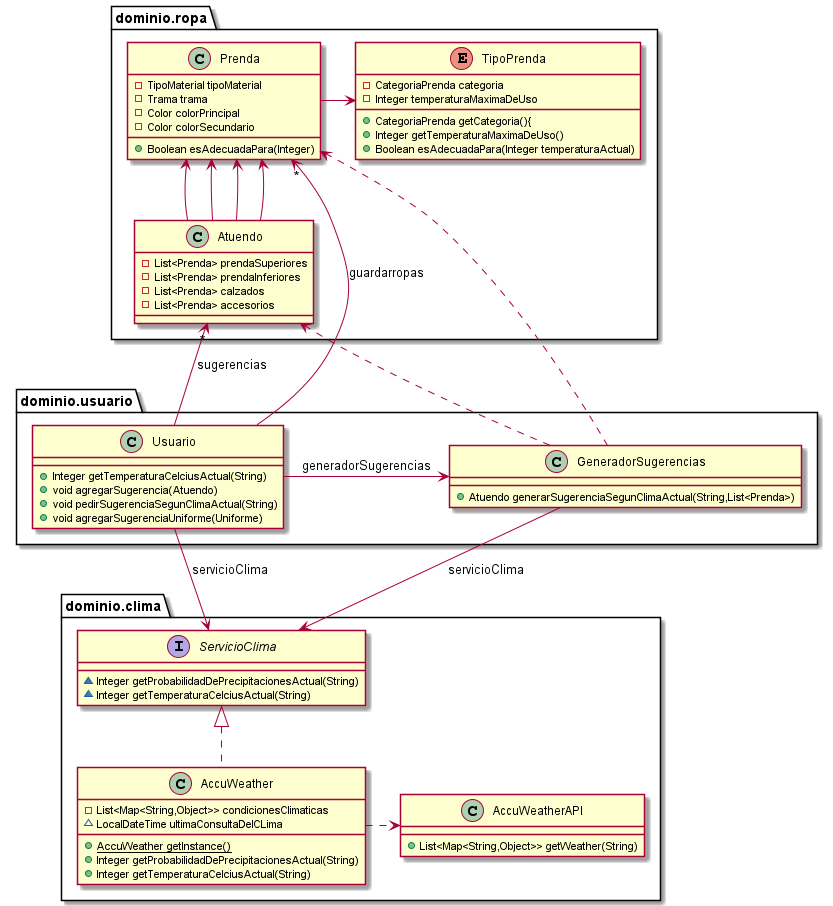

The diagram above was rendered by PlantUML. Its source (embedded in the PNG):
@startuml
class dominio.clima.AccuWeatherAPI {
+ List<Map<String,Object>> getWeather(String)
}
class dominio.usuario.Usuario {
+ Integer getTemperaturaCelciusActual(String)
+ void agregarSugerencia(Atuendo)
+ void pedirSugerenciaSegunClimaActual(String)
+ void agregarSugerenciaUniforme(Uniforme)
}
class dominio.clima.AccuWeather {
- List<Map<String,Object>> condicionesClimaticas
~ LocalDateTime ultimaConsultaDelCLima
+ {static} AccuWeather getInstance()
+ Integer getProbabilidadDePrecipitacionesActual(String)
+ Integer getTemperaturaCelciusActual(String)
}
class dominio.usuario.GeneradorSugerencias {
+ Atuendo generarSugerenciaSegunClimaActual(String,List<Prenda>)
}
interface dominio.clima.ServicioClima {
~ Integer getProbabilidadDePrecipitacionesActual(String)
~ Integer getTemperaturaCelciusActual(String)
}
class dominio.ropa.Prenda {
- TipoMaterial tipoMaterial
- Trama trama
- Color colorPrincipal
- Color colorSecundario
+ Boolean esAdecuadaPara(Integer)
}
class dominio.ropa.Atuendo {
- List<Prenda> prendaSuperiores
- List<Prenda> prendaInferiores
- List<Prenda> calzados
- List<Prenda> accesorios
}
enum dominio.ropa.TipoPrenda {
- CategoriaPrenda categoria
- Integer temperaturaMaximaDeUso
+ CategoriaPrenda getCategoria(){
+ Integer getTemperaturaMaximaDeUso()
+ Boolean esAdecuadaPara(Integer temperaturaActual)
}

dominio.ropa.TipoPrenda <--left dominio.ropa.Prenda

dominio.ropa.Prenda <-- dominio.ropa.Atuendo
dominio.ropa.Prenda <-- dominio.ropa.Atuendo
dominio.ropa.Prenda <-- dominio.ropa.Atuendo
dominio.ropa.Prenda <-- dominio.ropa.Atuendo

dominio.ropa.Prenda "*" <-- dominio.usuario.Usuario: guardarropas
dominio.ropa.Atuendo "*" <-- dominio.usuario.Usuario: sugerencias
dominio.usuario.GeneradorSugerencias <--left dominio.usuario.Usuario: generadorSugerencias
dominio.clima.ServicioClima <--up dominio.usuario.Usuario: servicioClima
dominio.clima.ServicioClima <--up dominio.usuario.GeneradorSugerencias: servicioClima
dominio.ropa.Atuendo <.. dominio.usuario.GeneradorSugerencias
dominio.ropa.Prenda <.. dominio.usuario.GeneradorSugerencias

dominio.clima.ServicioClima <|.. dominio.clima.AccuWeather
dominio.clima.AccuWeatherAPI <..left dominio.clima.AccuWeather

@enduml